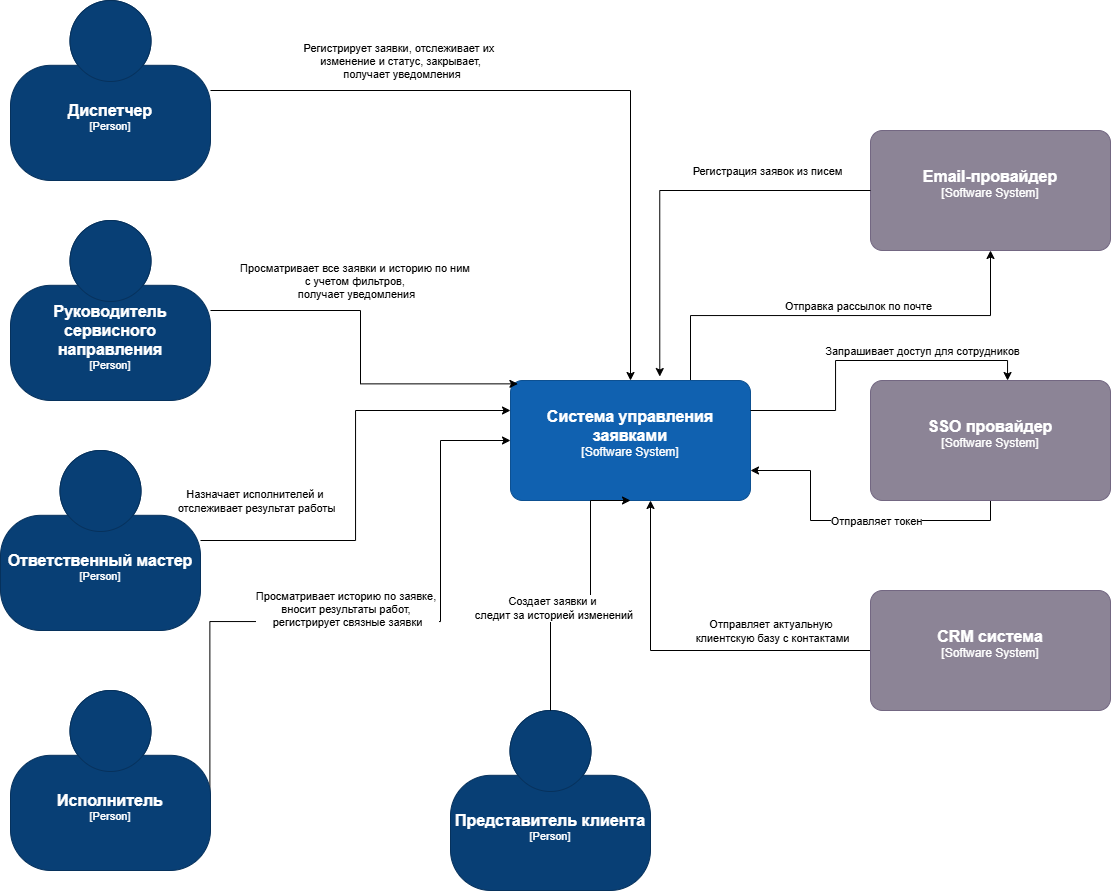

The diagram above was exported from draw.io. Its source (the exported page's mxGraphModel, read from the mxfile embedded in the PNG):
<mxGraphModel dx="2098" dy="928" grid="1" gridSize="10" guides="1" tooltips="1" connect="1" arrows="1" fold="1" page="1" pageScale="1" pageWidth="850" pageHeight="1100" math="0" shadow="0">
  <root>
    <mxCell id="0" />
    <mxCell id="1" parent="0" />
    <mxCell id="kmg9rgi1A9PYxs9sDfH3-16" edge="1" parent="1" source="kmg9rgi1A9PYxs9sDfH3-1" style="edgeStyle=orthogonalEdgeStyle;rounded=0;orthogonalLoop=1;jettySize=auto;html=1;exitX=0.75;exitY=0;exitDx=0;exitDy=0;exitPerimeter=0;" target="kmg9rgi1A9PYxs9sDfH3-7">
      <mxGeometry relative="1" as="geometry" />
    </mxCell>
    <mxCell id="kmg9rgi1A9PYxs9sDfH3-31" connectable="0" parent="kmg9rgi1A9PYxs9sDfH3-16" style="edgeLabel;html=1;align=center;verticalAlign=middle;resizable=0;points=[];" value="Отправка рассылок по почте" vertex="1">
      <mxGeometry relative="1" x="0.1128" y="2" as="geometry">
        <mxPoint x="-7" y="-8" as="offset" />
      </mxGeometry>
    </mxCell>
    <object placeholders="1" c4Name="Система управления заявками" c4Type="Software System" label="&lt;font style=&quot;font-size: 16px&quot;&gt;&lt;b&gt;%c4Name%&lt;/b&gt;&lt;/font&gt;&lt;div&gt;[%c4Type%]&lt;/div&gt;&lt;br&gt;&lt;div&gt;&lt;font style=&quot;font-size: 11px&quot;&gt;&lt;font color=&quot;#cccccc&quot;&gt;&lt;/font&gt;&lt;/div&gt;" id="kmg9rgi1A9PYxs9sDfH3-1">
      <mxCell parent="1" style="rounded=1;whiteSpace=wrap;html=1;labelBackgroundColor=none;fillColor=#1061B0;fontColor=#ffffff;align=center;arcSize=10;strokeColor=#0D5091;metaEdit=1;resizable=0;points=[[0.25,0,0],[0.5,0,0],[0.75,0,0],[1,0.25,0],[1,0.5,0],[1,0.75,0],[0.75,1,0],[0.5,1,0],[0.25,1,0],[0,0.75,0],[0,0.5,0],[0,0.25,0]];" vertex="1">
        <mxGeometry height="120" width="240" x="300" y="390" as="geometry" />
      </mxCell>
    </object>
    <mxCell id="kmg9rgi1A9PYxs9sDfH3-10" edge="1" parent="1" source="kmg9rgi1A9PYxs9sDfH3-2" style="edgeStyle=orthogonalEdgeStyle;rounded=0;orthogonalLoop=1;jettySize=auto;html=1;" target="kmg9rgi1A9PYxs9sDfH3-1">
      <mxGeometry relative="1" as="geometry" />
    </mxCell>
    <mxCell id="kmg9rgi1A9PYxs9sDfH3-27" connectable="0" parent="kmg9rgi1A9PYxs9sDfH3-10" style="edgeLabel;html=1;align=center;verticalAlign=middle;resizable=0;points=[];" value="Регистрирует заявки, отслеживает их&amp;nbsp;&lt;div&gt;изменение&amp;nbsp;&lt;span style=&quot;background-color: light-dark(#ffffff, var(--ge-dark-color, #121212)); color: light-dark(rgb(0, 0, 0), rgb(255, 255, 255));&quot;&gt;и статус, закрывает,&lt;/span&gt;&lt;/div&gt;&lt;div&gt;&lt;span style=&quot;background-color: light-dark(#ffffff, var(--ge-dark-color, #121212)); color: light-dark(rgb(0, 0, 0), rgb(255, 255, 255));&quot;&gt;&amp;nbsp;получает уведомления&lt;/span&gt;&lt;/div&gt;" vertex="1">
      <mxGeometry relative="1" x="-0.3744" y="-2" as="geometry">
        <mxPoint x="-33" y="-32" as="offset" />
      </mxGeometry>
    </mxCell>
    <object placeholders="1" c4Name="Диспетчер" c4Type="Person" label="&lt;font style=&quot;font-size: 16px&quot;&gt;&lt;b&gt;%c4Name%&lt;/b&gt;&lt;/font&gt;&lt;div&gt;[%c4Type%]&lt;/div&gt;&lt;br&gt;&lt;div&gt;&lt;font style=&quot;font-size: 11px&quot;&gt;&lt;font color=&quot;#cccccc&quot;&gt;&lt;/font&gt;&lt;/div&gt;" id="kmg9rgi1A9PYxs9sDfH3-2">
      <mxCell parent="1" style="html=1;fontSize=11;dashed=0;whiteSpace=wrap;fillColor=#083F75;strokeColor=#06315C;fontColor=#ffffff;shape=mxgraph.c4.person2;align=center;metaEdit=1;points=[[0.5,0,0],[1,0.5,0],[1,0.75,0],[0.75,1,0],[0.5,1,0],[0.25,1,0],[0,0.75,0],[0,0.5,0]];resizable=0;" vertex="1">
        <mxGeometry height="180" width="200" x="-200" y="10" as="geometry" />
      </mxCell>
    </object>
    <object placeholders="1" c4Name="Представитель клиента" c4Type="Person" label="&lt;font style=&quot;font-size: 16px&quot;&gt;&lt;b&gt;%c4Name%&lt;/b&gt;&lt;/font&gt;&lt;div&gt;[%c4Type%]&lt;/div&gt;&lt;br&gt;&lt;div&gt;&lt;font style=&quot;font-size: 11px&quot;&gt;&lt;font color=&quot;#cccccc&quot;&gt;&lt;/font&gt;&lt;/div&gt;" id="kmg9rgi1A9PYxs9sDfH3-3">
      <mxCell parent="1" style="html=1;fontSize=11;dashed=0;whiteSpace=wrap;fillColor=#083F75;strokeColor=#06315C;fontColor=#ffffff;shape=mxgraph.c4.person2;align=center;metaEdit=1;points=[[0.5,0,0],[1,0.5,0],[1,0.75,0],[0.75,1,0],[0.5,1,0],[0.25,1,0],[0,0.75,0],[0,0.5,0]];resizable=0;" vertex="1">
        <mxGeometry height="180" width="200" x="240" y="720" as="geometry" />
      </mxCell>
    </object>
    <mxCell id="kmg9rgi1A9PYxs9sDfH3-13" edge="1" parent="1" source="kmg9rgi1A9PYxs9sDfH3-4" style="edgeStyle=orthogonalEdgeStyle;rounded=0;orthogonalLoop=1;jettySize=auto;html=1;exitX=0.997;exitY=0.67;exitDx=0;exitDy=0;exitPerimeter=0;" target="kmg9rgi1A9PYxs9sDfH3-1">
      <mxGeometry relative="1" as="geometry">
        <Array as="points">
          <mxPoint x="230" y="631" />
          <mxPoint x="230" y="450" />
        </Array>
      </mxGeometry>
    </mxCell>
    <mxCell id="kmg9rgi1A9PYxs9sDfH3-29" connectable="0" parent="kmg9rgi1A9PYxs9sDfH3-13" style="edgeLabel;html=1;align=center;verticalAlign=middle;resizable=0;points=[];" value="Просматривает историю по заявке,&amp;nbsp;&lt;div&gt;вносит результаты работ,&amp;nbsp;&lt;/div&gt;&lt;div&gt;регистрирует связные заявки&lt;/div&gt;" vertex="1">
      <mxGeometry relative="1" x="-0.0281" y="1" as="geometry">
        <mxPoint y="-12" as="offset" />
      </mxGeometry>
    </mxCell>
    <object placeholders="1" c4Name="Исполнитель" c4Type="Person" label="&lt;font style=&quot;font-size: 16px&quot;&gt;&lt;b&gt;%c4Name%&lt;/b&gt;&lt;/font&gt;&lt;div&gt;[%c4Type%]&lt;/div&gt;&lt;br&gt;&lt;div&gt;&lt;font style=&quot;font-size: 11px&quot;&gt;&lt;font color=&quot;#cccccc&quot;&gt;&lt;/font&gt;&lt;/div&gt;" id="kmg9rgi1A9PYxs9sDfH3-4">
      <mxCell parent="1" style="html=1;fontSize=11;dashed=0;whiteSpace=wrap;fillColor=#083F75;strokeColor=#06315C;fontColor=#ffffff;shape=mxgraph.c4.person2;align=center;metaEdit=1;points=[[0.5,0,0],[1,0.5,0],[1,0.75,0],[0.75,1,0],[0.5,1,0],[0.25,1,0],[0,0.75,0],[0,0.5,0]];resizable=0;" vertex="1">
        <mxGeometry height="180" width="200" x="-200" y="700" as="geometry" />
      </mxCell>
    </object>
    <mxCell id="kmg9rgi1A9PYxs9sDfH3-19" edge="1" parent="1" source="kmg9rgi1A9PYxs9sDfH3-5" style="edgeStyle=orthogonalEdgeStyle;rounded=0;orthogonalLoop=1;jettySize=auto;html=1;entryX=1;entryY=0.75;entryDx=0;entryDy=0;entryPerimeter=0;exitX=0.5;exitY=1;exitDx=0;exitDy=0;exitPerimeter=0;" target="kmg9rgi1A9PYxs9sDfH3-1">
      <mxGeometry relative="1" as="geometry">
        <mxPoint x="850" y="550" as="sourcePoint" />
      </mxGeometry>
    </mxCell>
    <mxCell id="kmg9rgi1A9PYxs9sDfH3-24" connectable="0" parent="kmg9rgi1A9PYxs9sDfH3-19" style="edgeLabel;html=1;align=center;verticalAlign=middle;resizable=0;points=[];" value="Отправляет токен" vertex="1">
      <mxGeometry relative="1" x="-0.1294" as="geometry">
        <mxPoint as="offset" />
      </mxGeometry>
    </mxCell>
    <object placeholders="1" c4Name="SSO провайдер" c4Type="Software System" label="&lt;font style=&quot;font-size: 16px&quot;&gt;&lt;b&gt;%c4Name%&lt;/b&gt;&lt;/font&gt;&lt;div&gt;[%c4Type%]&lt;/div&gt;&lt;br&gt;&lt;div&gt;&lt;font style=&quot;font-size: 11px&quot;&gt;&lt;font color=&quot;#cccccc&quot;&gt;&lt;/font&gt;&lt;/div&gt;" id="kmg9rgi1A9PYxs9sDfH3-5">
      <mxCell parent="1" style="rounded=1;whiteSpace=wrap;html=1;labelBackgroundColor=none;fillColor=#8C8496;fontColor=#ffffff;align=center;arcSize=10;strokeColor=#736782;metaEdit=1;resizable=0;points=[[0.25,0,0],[0.5,0,0],[0.75,0,0],[1,0.25,0],[1,0.5,0],[1,0.75,0],[0.75,1,0],[0.5,1,0],[0.25,1,0],[0,0.75,0],[0,0.5,0],[0,0.25,0]];" vertex="1">
        <mxGeometry height="120" width="240" x="660" y="390" as="geometry" />
      </mxCell>
    </object>
    <mxCell id="kmg9rgi1A9PYxs9sDfH3-8" edge="1" parent="1" source="kmg9rgi1A9PYxs9sDfH3-6" style="edgeStyle=orthogonalEdgeStyle;rounded=0;orthogonalLoop=1;jettySize=auto;html=1;exitX=0;exitY=0.5;exitDx=0;exitDy=0;exitPerimeter=0;">
      <mxGeometry relative="1" as="geometry">
        <mxPoint x="620" y="660" as="sourcePoint" />
        <mxPoint x="440" y="510" as="targetPoint" />
      </mxGeometry>
    </mxCell>
    <mxCell id="kmg9rgi1A9PYxs9sDfH3-26" connectable="0" parent="kmg9rgi1A9PYxs9sDfH3-8" style="edgeLabel;html=1;align=center;verticalAlign=middle;resizable=0;points=[];" value="Отправляет актуальную&amp;nbsp;&lt;div&gt;клиентскую базу с контактами&lt;/div&gt;" vertex="1">
      <mxGeometry relative="1" x="-0.4667" y="2" as="geometry">
        <mxPoint y="-22" as="offset" />
      </mxGeometry>
    </mxCell>
    <object placeholders="1" c4Name="CRM система" c4Type="Software System" label="&lt;font style=&quot;font-size: 16px&quot;&gt;&lt;b&gt;%c4Name%&lt;/b&gt;&lt;/font&gt;&lt;div&gt;[%c4Type%]&lt;/div&gt;&lt;br&gt;&lt;div&gt;&lt;font style=&quot;font-size: 11px&quot;&gt;&lt;font color=&quot;#cccccc&quot;&gt;&lt;/font&gt;&lt;/div&gt;" id="kmg9rgi1A9PYxs9sDfH3-6">
      <mxCell parent="1" style="rounded=1;whiteSpace=wrap;html=1;labelBackgroundColor=none;fillColor=#8C8496;fontColor=#ffffff;align=center;arcSize=10;strokeColor=#736782;metaEdit=1;resizable=0;points=[[0.25,0,0],[0.5,0,0],[0.75,0,0],[1,0.25,0],[1,0.5,0],[1,0.75,0],[0.75,1,0],[0.5,1,0],[0.25,1,0],[0,0.75,0],[0,0.5,0],[0,0.25,0]];" vertex="1">
        <mxGeometry height="120" width="240" x="660" y="600" as="geometry" />
      </mxCell>
    </object>
    <object placeholders="1" c4Name="Email-провайдер" c4Type="Software System" label="&lt;font style=&quot;font-size: 16px&quot;&gt;&lt;b&gt;%c4Name%&lt;/b&gt;&lt;/font&gt;&lt;div&gt;[%c4Type%]&lt;/div&gt;&lt;br&gt;&lt;div&gt;&lt;font style=&quot;font-size: 11px&quot;&gt;&lt;font color=&quot;#cccccc&quot;&gt;&lt;/font&gt;&lt;/div&gt;" id="kmg9rgi1A9PYxs9sDfH3-7">
      <mxCell parent="1" style="rounded=1;whiteSpace=wrap;html=1;labelBackgroundColor=none;fillColor=#8C8496;fontColor=#ffffff;align=center;arcSize=10;strokeColor=#736782;metaEdit=1;resizable=0;points=[[0.25,0,0],[0.5,0,0],[0.75,0,0],[1,0.25,0],[1,0.5,0],[1,0.75,0],[0.75,1,0],[0.5,1,0],[0.25,1,0],[0,0.75,0],[0,0.5,0],[0,0.25,0]];" vertex="1">
        <mxGeometry height="120" width="240" x="660" y="140" as="geometry" />
      </mxCell>
    </object>
    <mxCell id="kmg9rgi1A9PYxs9sDfH3-15" edge="1" parent="1" source="kmg9rgi1A9PYxs9sDfH3-7" style="edgeStyle=orthogonalEdgeStyle;rounded=0;orthogonalLoop=1;jettySize=auto;html=1;exitX=0;exitY=0.5;exitDx=0;exitDy=0;exitPerimeter=0;entryX=0.622;entryY=-0.033;entryDx=0;entryDy=0;entryPerimeter=0;" target="kmg9rgi1A9PYxs9sDfH3-1">
      <mxGeometry relative="1" as="geometry" />
    </mxCell>
    <mxCell id="kmg9rgi1A9PYxs9sDfH3-30" connectable="0" parent="kmg9rgi1A9PYxs9sDfH3-15" style="edgeLabel;html=1;align=center;verticalAlign=middle;resizable=0;points=[];" value="Регистрация заявок из писем" vertex="1">
      <mxGeometry relative="1" x="-0.316" y="4" as="geometry">
        <mxPoint x="32" y="-24" as="offset" />
      </mxGeometry>
    </mxCell>
    <mxCell id="kmg9rgi1A9PYxs9sDfH3-18" edge="1" parent="1" source="kmg9rgi1A9PYxs9sDfH3-1" style="edgeStyle=orthogonalEdgeStyle;rounded=0;orthogonalLoop=1;jettySize=auto;html=1;exitX=1;exitY=0.25;exitDx=0;exitDy=0;exitPerimeter=0;" target="kmg9rgi1A9PYxs9sDfH3-5">
      <mxGeometry relative="1" as="geometry">
        <Array as="points">
          <mxPoint x="625" y="420" />
          <mxPoint x="625" y="370" />
          <mxPoint x="797" y="370" />
        </Array>
        <mxPoint x="830" y="387" as="targetPoint" />
      </mxGeometry>
    </mxCell>
    <mxCell id="kmg9rgi1A9PYxs9sDfH3-22" connectable="0" parent="kmg9rgi1A9PYxs9sDfH3-18" style="edgeLabel;html=1;align=center;verticalAlign=middle;resizable=0;points=[];" value="Запрашивает доступ для сотрудников" vertex="1">
      <mxGeometry relative="1" as="geometry">
        <mxPoint x="58" y="-10" as="offset" />
      </mxGeometry>
    </mxCell>
    <mxCell id="kmg9rgi1A9PYxs9sDfH3-21" edge="1" parent="1" source="kmg9rgi1A9PYxs9sDfH3-3" style="edgeStyle=orthogonalEdgeStyle;rounded=0;orthogonalLoop=1;jettySize=auto;html=1;entryX=0.5;entryY=1;entryDx=0;entryDy=0;entryPerimeter=0;" target="kmg9rgi1A9PYxs9sDfH3-1">
      <mxGeometry relative="1" as="geometry">
        <Array as="points">
          <mxPoint x="340" y="615" />
          <mxPoint x="380" y="615" />
          <mxPoint x="380" y="510" />
        </Array>
      </mxGeometry>
    </mxCell>
    <mxCell id="kmg9rgi1A9PYxs9sDfH3-25" connectable="0" parent="kmg9rgi1A9PYxs9sDfH3-21" style="edgeLabel;html=1;align=center;verticalAlign=middle;resizable=0;points=[];" value="Создает заявки и&lt;div&gt;&amp;nbsp;следит за историей изменений&lt;/div&gt;" vertex="1">
      <mxGeometry relative="1" x="-0.4412" y="-1" as="geometry">
        <mxPoint y="-21" as="offset" />
      </mxGeometry>
    </mxCell>
    <object placeholders="1" c4Name="Руководитель сервисного направления" c4Type="Person" label="&lt;font style=&quot;font-size: 16px&quot;&gt;&lt;b&gt;%c4Name%&lt;/b&gt;&lt;/font&gt;&lt;div&gt;[%c4Type%]&lt;/div&gt;&lt;br&gt;&lt;div&gt;&lt;font style=&quot;font-size: 11px&quot;&gt;&lt;font color=&quot;#cccccc&quot;&gt;&lt;/font&gt;&lt;/div&gt;" id="kmg9rgi1A9PYxs9sDfH3-32">
      <mxCell parent="1" style="html=1;fontSize=11;dashed=0;whiteSpace=wrap;fillColor=#083F75;strokeColor=#06315C;fontColor=#ffffff;shape=mxgraph.c4.person2;align=center;metaEdit=1;points=[[0.5,0,0],[1,0.5,0],[1,0.75,0],[0.75,1,0],[0.5,1,0],[0.25,1,0],[0,0.75,0],[0,0.5,0]];resizable=0;" vertex="1">
        <mxGeometry height="180" width="200" x="-200" y="230" as="geometry" />
      </mxCell>
    </object>
    <mxCell id="kmg9rgi1A9PYxs9sDfH3-33" edge="1" parent="1" source="kmg9rgi1A9PYxs9sDfH3-32" style="edgeStyle=orthogonalEdgeStyle;rounded=0;orthogonalLoop=1;jettySize=auto;html=1;entryX=0.031;entryY=0.028;entryDx=0;entryDy=0;entryPerimeter=0;" target="kmg9rgi1A9PYxs9sDfH3-1">
      <mxGeometry relative="1" as="geometry" />
    </mxCell>
    <mxCell id="kmg9rgi1A9PYxs9sDfH3-34" connectable="0" parent="kmg9rgi1A9PYxs9sDfH3-33" style="edgeLabel;html=1;align=center;verticalAlign=middle;resizable=0;points=[];" value="Просматривает все заявки и историю по ним&amp;nbsp;&lt;div&gt;с учетом фильтров,&amp;nbsp;&lt;/div&gt;&lt;div&gt;получает уведомления&lt;/div&gt;" vertex="1">
      <mxGeometry relative="1" x="-0.5293" y="-3" as="geometry">
        <mxPoint x="56" y="-33" as="offset" />
      </mxGeometry>
    </mxCell>
    <object placeholders="1" c4Name="Ответственный мастер" c4Type="Person" label="&lt;font style=&quot;font-size: 16px&quot;&gt;&lt;b&gt;%c4Name%&lt;/b&gt;&lt;/font&gt;&lt;div&gt;[%c4Type%]&lt;/div&gt;&lt;br&gt;&lt;div&gt;&lt;font style=&quot;font-size: 11px&quot;&gt;&lt;font color=&quot;#cccccc&quot;&gt;&lt;/font&gt;&lt;/div&gt;" id="kmg9rgi1A9PYxs9sDfH3-35">
      <mxCell parent="1" style="html=1;fontSize=11;dashed=0;whiteSpace=wrap;fillColor=#083F75;strokeColor=#06315C;fontColor=#ffffff;shape=mxgraph.c4.person2;align=center;metaEdit=1;points=[[0.5,0,0],[1,0.5,0],[1,0.75,0],[0.75,1,0],[0.5,1,0],[0.25,1,0],[0,0.75,0],[0,0.5,0]];resizable=0;" vertex="1">
        <mxGeometry height="180" width="200" x="-210" y="460" as="geometry" />
      </mxCell>
    </object>
    <mxCell id="kmg9rgi1A9PYxs9sDfH3-36" edge="1" parent="1" source="kmg9rgi1A9PYxs9sDfH3-35" style="edgeStyle=orthogonalEdgeStyle;rounded=0;orthogonalLoop=1;jettySize=auto;html=1;entryX=0;entryY=0.25;entryDx=0;entryDy=0;entryPerimeter=0;" target="kmg9rgi1A9PYxs9sDfH3-1">
      <mxGeometry relative="1" as="geometry" />
    </mxCell>
    <mxCell id="kmg9rgi1A9PYxs9sDfH3-37" connectable="0" parent="kmg9rgi1A9PYxs9sDfH3-36" style="edgeLabel;html=1;align=center;verticalAlign=middle;resizable=0;points=[];" value="Назначает исполнителей и&amp;nbsp;&lt;div&gt;отслеживает результат работы&lt;/div&gt;" vertex="1">
      <mxGeometry relative="1" x="-0.6029" as="geometry">
        <mxPoint x="-32" y="-40" as="offset" />
      </mxGeometry>
    </mxCell>
  </root>
</mxGraphModel>